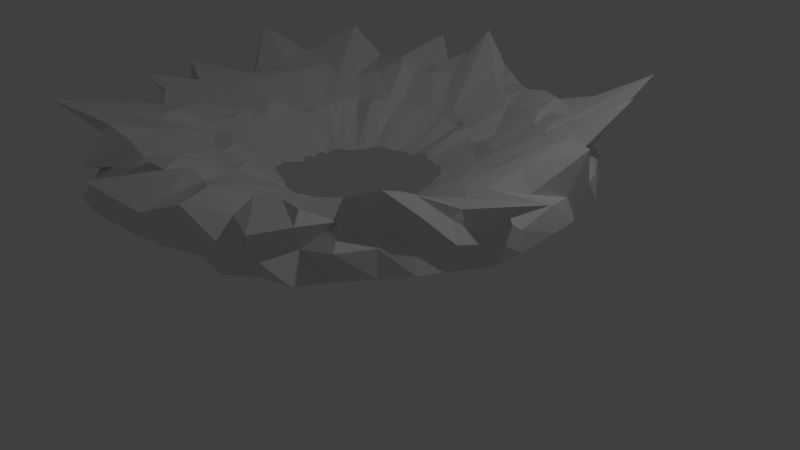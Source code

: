 # Source: Crater.blend  (saved by Blender 2.79.0; exported with 4.5.12 LTS)
import bpy
from mathutils import Matrix  # noqa: F401  (used for matrix-valued properties, if any)

bpy.ops.wm.read_factory_settings(use_empty=True)
scene = bpy.context.scene
scene.name = 'Scene'

# ---- collections
col_collection_1 = bpy.data.collections.new('Collection 1'); scene.collection.children.link(col_collection_1)

# ---- world
world_world = bpy.data.worlds.new('World'); scene.world = world_world
world_world.color = (0.05088, 0.05088, 0.05088)
world_world.use_sun_shadow = False
world_world.sun_shadow_jitter_overblur = 0.0
world_world.cycles.sampling_method = 'MANUAL'

# ---- cameras
cam_camera = bpy.data.cameras.new('Camera')
cam_camera.clip_end = 100.0
cam_camera.lens = 35.0
cam_camera.sensor_width = 32.0
cam_camera.sensor_height = 18.0
cam_camera.ortho_scale = 7.314
cam_camera.dof.focus_distance = 0.0
cam_camera.dof.aperture_fstop = 128.0

# ---- lights
light_lamp = bpy.data.lights.new('Lamp', 'POINT')
light_lamp.transmission_factor = 0.0
light_lamp.cutoff_distance = 30.0
light_lamp.energy = 100.0
light_lamp.shadow_buffer_clip_start = 1.001
light_lamp.shadow_soft_size = 0.1
light_lamp.shadow_maximum_resolution = 0.006
light_lamp.use_absolute_resolution = True

# ---- meshes
me_torus = bpy.data.meshes.new('Torus')
me_torus.from_pydata([(1.305, 0.3384, 0.07017), (0.7571, 0.3862, -0.1622), (1.098, 0.455, -0.2075), (1.429, 0.5113, -0.2863), (1.444, 0.4543, -0.2214), (1.375, 0.3822, -0.08525), (1.341, 0.5276, 0.05848), (0.8063, 0.4987, -0.122), (1.2, 0.6065, -0.2328), (1.155, 0.5522, -0.2255), (1.354, 0.5964, -0.2063), (1.317, 0.5311, -0.07428), (1.296, 0.6907, 0.06093), (0.7667, 0.5972, -0.1337), (1.159, 0.7609, -0.2236), (1.343, 0.8708, -0.2879), (1.195, 0.6688, -0.1697), (1.337, 0.7241, -0.08921), (1.198, 0.8411, 0.06946), (0.7701, 0.7909, -0.1246), (0.9181, 0.7957, -0.1943), (1.098, 0.8972, -0.2501), (1.148, 0.8628, -0.1832), (1.176, 0.8614, -0.065), (1.121, 1.018, 0.06503), (0.6776, 0.7774, -0.08481), (0.7899, 0.9991, -0.23), (0.9281, 1.001, -0.2316), (1.049, 1.084, -0.1829), (1.109, 0.9977, -0.06808), (1.036, 1.194, 0.0699), (0.6387, 0.8683, -0.08896), (0.7784, 1.122, -0.2126), (0.8259, 1.129, -0.2324), (1.169, 1.558, -0.3325), (1.013, 1.282, -0.07818), (0.9197, 1.311, 0.06567), (0.5284, 0.9456, -0.06881), (0.6367, 1.083, -0.1871), (0.7175, 1.28, -0.2528), (0.8137, 1.37, -0.213), (0.8777, 1.346, -0.102), (0.7817, 1.418, 0.07109), (0.4177, 0.9771, -0.08679), (0.5141, 1.229, -0.2244), (0.5509, 1.523, -0.3385), (0.6897, 1.445, -0.2001), (0.7446, 1.476, -0.107), (0.61, 1.542, 0.06161), (0.3653, 1.027, -0.09442), (0.3666, 1.356, -0.2341), (0.4313, 1.478, -0.2713), (0.6045, 1.673, -0.1233), (0.5915, 1.588, -0.1005), (0.4635, 1.696, 0.08203), (0.2505, 1.056, -0.05597), (0.2615, 1.338, -0.2056), (0.2583, 1.5, -0.233), (0.4029, 1.597, -0.1687), (0.4248, 1.772, -0.04408), (0.2572, 1.724, 0.02787), (0.1773, 1.024, -0.0535), (0.1892, 1.268, -0.1882), (0.1558, 1.466, -0.2407), (0.1948, 1.587, -0.2237), (0.1906, 1.702, -0.1508), (0.01966, 1.693, 0.04744), (0.0873, 1.039, -0.05219), (0.03754, 1.282, -0.2144), (0.02167, 1.443, -0.2918), (0.0221, 1.59, -0.3061), (-0.02165, 1.614, -0.157), (-0.06843, 1.703, -0.02723), (0.0001564, 1.041, -0.05034), (-0.04216, 1.265, -0.1856), (-0.05508, 1.411, -0.2505), (-0.1387, 1.603, -0.3204), (-0.04321, 1.941, -0.3346), (-0.168, 1.687, 0.02295), (-0.09207, 1.035, -0.05034), (-0.138, 1.242, -0.1717), (-0.1321, 1.4, -0.2022), (-0.07526, 1.579, -0.1612), (-0.1277, 1.748, -0.1499), (-0.3883, 1.613, 0.01769), (-0.2065, 1.097, -0.06844), (-0.2733, 1.247, -0.1781), (-0.3044, 1.492, -0.2548), (-0.3322, 1.654, -0.2284), (-0.3591, 1.653, -0.1093), (-0.5408, 1.601, 0.05781), (-0.2781, 1.027, -0.07353), (-0.3623, 1.195, -0.1563), (-0.4044, 1.312, -0.19), (-0.4631, 1.466, -0.1613), (-0.5141, 1.582, -0.07225), (-0.6629, 1.479, 0.06772), (-0.374, 1.009, -0.06876), (-0.4578, 1.122, -0.1551), (-0.5343, 1.249, -0.1952), (-0.7572, 1.598, -0.2136), (-0.7164, 1.556, -0.08447), (-0.846, 1.448, 0.05326), (-0.4753, 0.9475, -0.08719), (-0.6535, 1.172, -0.2052), (-0.7713, 1.33, -0.2543), (-0.8424, 1.415, -0.2207), (-0.785, 1.349, -0.06937), (-0.9612, 1.292, 0.04179), (-0.5479, 0.8659, -0.0899), (-0.6567, 0.9903, -0.1617), (-0.8312, 1.134, -0.2662), (-0.8564, 1.186, -0.1744), (-0.9876, 1.323, -0.1164), (-1.055, 1.141, 0.04969), (-0.6155, 0.8008, -0.09531), (-0.8935, 0.9844, -0.2719), (-1.06, 1.116, -0.3717), (-0.9834, 1.069, -0.1825), (-1.051, 1.135, -0.09896), (-1.159, 1.006, 0.04232), (-0.6616, 0.7096, -0.06029), (-0.8851, 0.8495, -0.2281), (-1.101, 0.9503, -0.3071), (-1.164, 0.9907, -0.2426), (-1.132, 0.9743, -0.06956), (-1.2, 0.8324, 0.06894), (-0.6897, 0.6106, -0.05795), (-0.9496, 0.6886, -0.161), (-1.175, 0.7419, -0.2003), (-1.15, 0.7845, -0.1572), (-1.232, 0.8299, -0.07366), (-1.296, 0.6689, 0.07293), (-0.7448, 0.5202, -0.05437), (-1.043, 0.5701, -0.1535), (-1.54, 0.5968, -0.2974), (-1.325, 0.6285, -0.161), (-1.325, 0.6599, -0.05645), (-1.326, 0.4884, 0.05237), (-0.7309, 0.446, -0.07649), (-0.9377, 0.4468, -0.1588), (-1.074, 0.4682, -0.1872), (-1.207, 0.4847, -0.153), (-1.319, 0.4928, -0.06436), (-1.357, 0.2875, 0.007032), (-0.8026, 0.3274, -0.03285), (-0.9744, 0.2962, -0.2048), (-1.131, 0.2835, -0.2575), (-1.226, 0.3286, -0.1588), (-1.327, 0.2874, -0.1226), (-1.339, 0.1232, 0.01353), (-0.7637, 0.2594, -0.06062), (-1.018, 0.156, -0.2436), (-1.131, 0.133, -0.2858), (-1.342, 0.04903, -0.3428), (-1.298, 0.1332, -0.1082), (-1.257, -0.006414, 0.06502), (-0.7267, 0.1515, -0.09341), (-0.9273, 0.0661, -0.202), (-1.172, -0.02546, -0.3381), (-1.215, -0.02537, -0.2387), (-1.294, -0.0447, -0.1344), (-1.252, -0.1878, 0.02561), (-0.7119, 0.0511, -0.1271), (-1.059, -0.1013, -0.3258), (-1.022, -0.1023, -0.2482), (-1.146, -0.1465, -0.2113), (-1.238, -0.1798, -0.1163), (-1.159, -0.327, 0.04382), (-0.6757, -0.04269, -0.0986), (-0.9052, -0.169, -0.2471), (-1.286, -0.3717, -0.4809), (-1.098, -0.284, -0.2213), (-1.147, -0.3164, -0.09942), (-1.07, -0.4697, 0.03986), (-0.6044, -0.1121, -0.08229), (-0.864, -0.2707, -0.2611), (-0.951, -0.3437, -0.284), (-0.9267, -0.3761, -0.1535), (-1.072, -0.4595, -0.1118), (-0.9708, -0.6262, 0.02448), (-0.5216, -0.1887, -0.08309), (-0.7068, -0.3376, -0.2031), (-0.832, -0.4565, -0.2669), (-0.8878, -0.5338, -0.205), (-0.9031, -0.562, -0.06639), (-0.8124, -0.7125, 0.05144), (-0.4544, -0.2382, -0.06808), (-0.6445, -0.4433, -0.2276), (-0.6829, -0.5116, -0.227), (-0.7394, -0.6072, -0.1759), (-0.9267, -0.7944, -0.1949), (-0.6567, -0.7945, 0.06431), (0.4088, 0.3341, 0.126), (0.424, 0.3898, 0.1149), (0.3832, 0.4402, 0.1206), (0.3951, 0.4976, 0.1149), (0.402, 0.5664, 0.09196), (0.3709, 0.6129, 0.09196), (-0.4105, -0.3445, -0.032), (-0.5211, -0.5056, -0.2102), (-0.6176, -0.6433, -0.2724), (-0.6446, -0.7249, -0.2052), (-0.9495, -1.12, -0.382), (-0.5366, -0.8949, 0.03698), (0.3551, 0.6652, 0.07725), (0.292, 0.6918, 0.09196), (0.2139, 0.7042, 0.1149), (0.1637, 0.7289, 0.1149), (0.1229, 0.7722, 0.09252), (0.05001, 0.7504, 0.1224), (-0.2549, -0.3522, -0.06746), (-0.3417, -0.5489, -0.1808), (-0.4917, -0.6996, -0.2685), (-0.4997, -0.7856, -0.198), (-0.6669, -0.9788, -0.2163), (-0.3581, -0.9346, 0.05272), (0.01221, 0.7868, 0.09252), (-0.04358, 0.7831, 0.09252), (-0.09928, 0.7832, 0.08534), (-0.1594, 0.7909, 0.05866), (-0.2024, 0.7405, 0.08534), (-0.2601, 0.6731, 0.1149), (-0.1865, -0.3557, -0.05758), (-0.2661, -0.5919, -0.2026), (-0.322, -0.7157, -0.2384), (-0.3369, -0.8195, -0.1819), (-0.3887, -0.9331, -0.1108), (-0.1677, -0.9595, 0.0673), (-0.3021, 0.6363, 0.08068), (-0.339, 0.5942, 0.08068), (-0.3902, 0.5716, 0.06932), (-0.3948, 0.4976, 0.1149), (-0.4127, 0.4447, 0.1149), (-0.4608, 0.3917, 0.09252), (-0.1016, -0.3845, -0.06825), (-0.164, -0.6512, -0.238), (-0.1452, -0.7299, -0.2161), (-0.1642, -0.8796, -0.1958), (-0.172, -0.9589, -0.08895), (0.01291, -1.092, 0.003491), (-0.4644, 0.336, 0.09252), (-0.4292, 0.2718, 0.09998), (-0.4671, 0.2271, 0.06159), (-0.4279, 0.1659, 0.07187), (-0.4111, 0.1017, 0.06463), (-0.38, 0.05517, 0.06463), (-0.02027, -0.4104, -0.09215), (-0.06346, -0.7342, -0.2963), (-0.05195, -0.8476, -0.3128), (-0.03906, -0.9303, -0.2404), (0.005647, -1.026, -0.1124), (0.181, -1.073, 0.007626), (-0.3432, 0.01313, 0.06463), (-0.2859, -0.0331, 0.08021), (-0.24, -0.0445, 0.1024), (-0.1991, -0.07676, 0.09635), (-0.137, -0.08721, 0.1024), (-0.08147, -0.1178, 0.08021), (0.07184, -0.4203, -0.08724), (0.148, -0.9123, -0.476), (0.1349, -0.7546, -0.2234), (0.1081, -0.9685, -0.2729), (0.1879, -1.158, -0.1839), (0.3417, -0.9936, 0.03151), (0.0001563, -0.09345, 0.1149), (0.05595, -0.08979, 0.1149), (0.1108, -0.07888, 0.1149), (0.1395, -0.05244, 0.1174), (0.1979, -0.03809, 0.1043), (0.2604, -0.005113, 0.1149), (0.1529, -0.4132, -0.09583), (0.2015, -0.6439, -0.2419), (0.2178, -0.8602, -0.34), (0.282, -0.9359, -0.2525), (0.3239, -0.9017, -0.06976), (0.4993, -0.9034, 0.05088), (0.2827, 0.04365, 0.1239), (0.3167, 0.0772, 0.1249), (0.3507, 0.1322, 0.1239), (0.3951, 0.1704, 0.1149), (0.4185, 0.2298, 0.1413), (0.424, 0.2782, 0.1149), (0.2489, -0.407, -0.1034), (0.3049, -0.5711, -0.2391), (0.3758, -0.6839, -0.2591), (0.4153, -0.8283, -0.2319), (0.4847, -0.897, -0.09558), (0.6438, -0.7902, 0.06529), (0.7192, 0.2711, -0.09961), (0.6253, 0.2007, -0.05986), (0.597, 0.06902, -0.09077), (0.5861, -0.05356, -0.106), (0.5529, -0.1384, -0.08389), (0.4414, -0.1584, -0.1039), (0.3554, -0.3565, -0.09159), (0.4345, -0.5018, -0.1984), (0.5257, -0.8876, -0.3842), (0.5811, -0.6976, -0.1561), (0.6171, -0.7711, -0.08617), (0.7848, -0.7038, 0.06473), (0.3938, -0.2256, -0.1021), (0.3443, -0.2907, -0.07115), (0.2365, -0.3146, -0.05746), (0.157, -0.3195, -0.03057), (0.06743, -0.3282, -0.01438), (-0.001867, -0.3764, -0.05416), (0.4094, -0.277, -0.1033), (0.4936, -0.4903, -0.2922), (0.5921, -0.5581, -0.2792), (0.7103, -0.6608, -0.1594), (0.7586, -0.7151, -0.08162), (0.9146, -0.5867, 0.07119), (-0.0993, -0.3558, -0.02377), (-0.1688, -0.2655, -0.02862), (-0.2742, -0.2964, -0.02363), (-0.3317, -0.2475, -0.01045), (-0.4015, -0.2053, -0.02071), (-0.4948, -0.09279, -0.008688), (0.4881, -0.2353, -0.1104), (0.6303, -0.3651, -0.2107), (0.7245, -0.5415, -0.2555), (0.8239, -0.6381, -0.1734), (0.8919, -0.633, -0.06537), (1.04, -0.5079, 0.06407), (-0.5588, -0.07985, -0.03536), (-0.6273, -0.02497, -0.06211), (-0.6578, 0.05102, -0.03206), (-0.713, 0.1385, -0.07457), (-0.7036, 0.24, -0.05291), (-0.7184, 0.334, -0.05034), (0.5607, -0.1898, -0.09719), (0.7208, -0.2788, -0.1787), (0.8344, -0.5945, -0.2385), (0.9478, -0.5276, -0.2043), (1.011, -0.5376, -0.06157), (1.17, -0.3848, 0.02098), (-0.7279, 0.4262, -0.05034), (-0.7263, 0.5046, -0.03579), (-0.6644, 0.5874, -0.02947), (-0.6309, 0.6893, -0.05284), (-0.5687, 0.7697, -0.05715), (-0.5192, 0.8468, -0.06648), (0.627, -0.04651, -0.07282), (0.7887, -0.1752, -0.1851), (1.049, -0.5555, -0.4073), (1.044, -0.3889, -0.1813), (1.154, -0.4004, -0.1218), (1.222, -0.2053, 0.04589), (-0.4447, 0.8851, -0.05991), (-0.3536, 0.9467, -0.05051), (-0.2618, 0.9617, -0.04333), (-0.1827, 1.016, -0.01409), (-0.09207, 1.035, -0.05034), (0.0001564, 1.041, -0.05034), (0.6596, 0.04126, -0.05558), (0.921, -0.1765, -0.2383), (1.183, -0.3066, -0.2773), (1.154, -0.2797, -0.2252), (1.222, -0.2715, -0.1126), (1.263, -0.01918, 0.05912), (0.08675, 1.039, -0.05239), (0.1765, 1.024, -0.05375), (0.2254, 0.9321, -0.06191), (0.349, 0.9538, -0.05372), (0.4241, 0.9416, -0.06969), (0.4715, 0.8539, -0.07934), (0.6959, 0.1541, -0.05547), (0.9519, -4.649e-06, -0.2239), (1.083, -0.01272, -0.2376), (1.512, -0.1265, -0.3978), (1.258, 0.02164, -0.06789), (1.326, 0.1821, 0.06239), (0.5823, 0.7955, -0.08209), (0.6675, 0.7326, -0.06962), (0.7188, 0.6803, -0.123), (0.7148, 0.5507, -0.08595), (0.6988, 0.4731, -0.0906), (0.6851, 0.3959, -0.06412), (0.7472, 0.2664, -0.06297), (1.05, 0.2661, -0.1977), (1.12, 0.24, -0.214), (1.227, 0.1635, -0.19), (1.29, 0.1847, -0.06704)], [], [(1, 7, 8, 2), (2, 8, 9, 3), (3, 9, 10, 4), (4, 10, 11, 5), (5, 11, 6, 0), (7, 13, 14, 8), (8, 14, 15, 9), (9, 15, 16, 10), (10, 16, 17, 11), (11, 17, 12, 6), (13, 19, 20, 14), (14, 20, 21, 15), (15, 21, 22, 16), (16, 22, 23, 17), (17, 23, 18, 12), (19, 25, 26, 20), (20, 26, 27, 21), (21, 27, 28, 22), (22, 28, 29, 23), (23, 29, 24, 18), (25, 31, 32, 26), (26, 32, 33, 27), (27, 33, 34, 28), (28, 34, 35, 29), (29, 35, 30, 24), (31, 37, 38, 32), (32, 38, 39, 33), (33, 39, 40, 34), (34, 40, 41, 35), (35, 41, 36, 30), (37, 43, 44, 38), (38, 44, 45, 39), (39, 45, 46, 40), (40, 46, 47, 41), (41, 47, 42, 36), (43, 49, 50, 44), (44, 50, 51, 45), (45, 51, 52, 46), (46, 52, 53, 47), (47, 53, 48, 42), (49, 55, 56, 50), (50, 56, 57, 51), (51, 57, 58, 52), (52, 58, 59, 53), (53, 59, 54, 48), (55, 61, 62, 56), (56, 62, 63, 57), (57, 63, 64, 58), (58, 64, 65, 59), (59, 65, 60, 54), (61, 67, 68, 62), (62, 68, 69, 63), (63, 69, 70, 64), (64, 70, 71, 65), (65, 71, 66, 60), (67, 73, 74, 68), (68, 74, 75, 69), (69, 75, 76, 70), (70, 76, 77, 71), (71, 77, 72, 66), (73, 79, 80, 74), (74, 80, 81, 75), (75, 81, 82, 76), (76, 82, 83, 77), (77, 83, 78, 72), (79, 85, 86, 80), (80, 86, 87, 81), (81, 87, 88, 82), (82, 88, 89, 83), (83, 89, 84, 78), (85, 91, 92, 86), (86, 92, 93, 87), (87, 93, 94, 88), (88, 94, 95, 89), (89, 95, 90, 84), (91, 97, 98, 92), (92, 98, 99, 93), (93, 99, 100, 94), (94, 100, 101, 95), (95, 101, 96, 90), (97, 103, 104, 98), (98, 104, 105, 99), (99, 105, 106, 100), (100, 106, 107, 101), (101, 107, 102, 96), (103, 109, 110, 104), (104, 110, 111, 105), (105, 111, 112, 106), (106, 112, 113, 107), (107, 113, 108, 102), (109, 115, 116, 110), (110, 116, 117, 111), (111, 117, 118, 112), (112, 118, 119, 113), (113, 119, 114, 108), (115, 121, 122, 116), (116, 122, 123, 117), (117, 123, 124, 118), (118, 124, 125, 119), (119, 125, 120, 114), (121, 127, 128, 122), (122, 128, 129, 123), (123, 129, 130, 124), (124, 130, 131, 125), (125, 131, 126, 120), (127, 133, 134, 128), (128, 134, 135, 129), (129, 135, 136, 130), (130, 136, 137, 131), (131, 137, 132, 126), (133, 139, 140, 134), (134, 140, 141, 135), (135, 141, 142, 136), (136, 142, 143, 137), (137, 143, 138, 132), (139, 145, 146, 140), (140, 146, 147, 141), (141, 147, 148, 142), (142, 148, 149, 143), (143, 149, 144, 138), (145, 151, 152, 146), (146, 152, 153, 147), (147, 153, 154, 148), (148, 154, 155, 149), (149, 155, 150, 144), (151, 157, 158, 152), (152, 158, 159, 153), (153, 159, 160, 154), (154, 160, 161, 155), (155, 161, 156, 150), (157, 163, 164, 158), (158, 164, 165, 159), (159, 165, 166, 160), (160, 166, 167, 161), (161, 167, 162, 156), (163, 169, 170, 164), (164, 170, 171, 165), (165, 171, 172, 166), (166, 172, 173, 167), (167, 173, 168, 162), (169, 175, 176, 170), (170, 176, 177, 171), (171, 177, 178, 172), (172, 178, 179, 173), (173, 179, 174, 168), (175, 181, 182, 176), (176, 182, 183, 177), (177, 183, 184, 178), (178, 184, 185, 179), (179, 185, 180, 174), (181, 187, 188, 182), (182, 188, 189, 183), (183, 189, 190, 184), (184, 190, 191, 185), (185, 191, 186, 180), (187, 199, 200, 188), (188, 200, 201, 189), (189, 201, 202, 190), (190, 202, 203, 191), (191, 203, 192, 186), (199, 211, 212, 200), (200, 212, 213, 201), (201, 213, 214, 202), (202, 214, 215, 203), (203, 215, 204, 192), (365, 364, 207, 206), (317, 316, 255, 254), (363, 362, 209, 208), (291, 290, 281, 280), (377, 376, 195, 194), (302, 301, 270, 269), (327, 326, 245, 244), (211, 223, 224, 212), (212, 224, 225, 213), (213, 225, 226, 214), (214, 226, 227, 215), (215, 227, 216, 204), (354, 353, 218, 217), (313, 306, 265, 258), (373, 366, 205, 198), (315, 314, 257, 256), (314, 313, 258, 257), (361, 354, 217, 210), (325, 318, 253, 246), (223, 235, 236, 224), (224, 236, 237, 225), (225, 237, 238, 226), (226, 238, 239, 227), (227, 239, 228, 216), (293, 292, 279, 278), (316, 315, 256, 255), (364, 363, 208, 207), (375, 374, 197, 196), (303, 302, 269, 268), (339, 338, 233, 232), (353, 352, 219, 218), (235, 247, 248, 236), (236, 248, 249, 237), (237, 249, 250, 238), (238, 250, 251, 239), (239, 251, 240, 228), (337, 330, 241, 234), (329, 328, 243, 242), (351, 350, 221, 220), (304, 303, 268, 267), (326, 325, 246, 245), (350, 349, 222, 221), (378, 377, 194, 193), (247, 259, 260, 248), (248, 260, 261, 249), (249, 261, 262, 250), (250, 262, 263, 251), (251, 263, 252, 240), (305, 304, 267, 266), (349, 342, 229, 222), (338, 337, 234, 233), (341, 340, 231, 230), (330, 329, 242, 241), (328, 327, 244, 243), (294, 293, 278, 277), (259, 271, 272, 260), (260, 272, 273, 261), (261, 273, 274, 262), (262, 274, 275, 263), (263, 275, 264, 252), (292, 291, 280, 279), (362, 361, 210, 209), (352, 351, 220, 219), (318, 317, 254, 253), (289, 378, 193, 282), (290, 289, 282, 281), (301, 294, 277, 270), (271, 283, 284, 272), (272, 284, 285, 273), (273, 285, 286, 274), (274, 286, 287, 275), (275, 287, 276, 264), (342, 341, 230, 229), (376, 375, 196, 195), (306, 305, 266, 265), (366, 365, 206, 205), (340, 339, 232, 231), (61, 67, 361, 362), (49, 55, 363, 364), (283, 295, 296, 284), (284, 296, 297, 285), (285, 297, 298, 286), (286, 298, 299, 287), (287, 299, 288, 276), (163, 169, 326, 327), (374, 373, 198, 197), (319, 331, 293, 294), (91, 97, 350, 351), (145, 151, 329, 330), (103, 109, 342, 349), (199, 211, 315, 316), (295, 307, 308, 296), (296, 308, 309, 297), (297, 309, 310, 298), (298, 310, 311, 299), (299, 311, 300, 288), (139, 145, 330, 337), (37, 43, 365, 366), (271, 283, 303, 304), (331, 343, 292, 293), (109, 115, 341, 342), (259, 271, 304, 305), (127, 133, 338, 339), (307, 319, 320, 308), (308, 320, 321, 309), (309, 321, 322, 310), (310, 322, 323, 311), (311, 323, 312, 300), (73, 79, 353, 354), (7, 13, 376, 377), (31, 37, 366, 373), (121, 127, 339, 340), (157, 163, 327, 328), (79, 85, 352, 353), (187, 199, 316, 317), (319, 331, 332, 320), (320, 332, 333, 321), (321, 333, 334, 322), (322, 334, 335, 323), (323, 335, 324, 312), (175, 181, 318, 325), (211, 223, 314, 315), (97, 103, 349, 350), (133, 139, 337, 338), (283, 295, 302, 303), (1, 7, 377, 378), (67, 73, 354, 361), (331, 343, 344, 332), (332, 344, 345, 333), (333, 345, 346, 334), (334, 346, 347, 335), (335, 347, 336, 324), (247, 259, 305, 306), (169, 175, 325, 326), (25, 31, 373, 374), (13, 19, 375, 376), (85, 91, 351, 352), (367, 379, 289, 290), (295, 307, 301, 302), (343, 355, 356, 344), (344, 356, 357, 345), (345, 357, 358, 346), (346, 358, 359, 347), (347, 359, 348, 336), (115, 121, 340, 341), (379, 1, 378, 289), (223, 235, 313, 314), (181, 187, 317, 318), (43, 49, 364, 365), (360, 367, 355, 343, 331, 319, 307, 295, 283, 271, 259, 247, 235, 223, 211, 199, 187, 181, 175, 169, 163, 157, 151, 145, 139, 133, 127, 121, 115, 109, 103, 97, 91, 85, 79, 73, 67, 61, 55, 49, 43, 37, 31, 25, 19, 13, 7, 1, 379, 372, 0, 6, 12, 18, 24, 30, 36, 42, 48, 54, 60, 66, 72, 78, 84, 90, 96, 102, 108, 114, 120, 126, 132, 138, 144, 150, 156, 162, 168, 174, 180, 186, 192, 204, 216, 228, 240, 252, 264, 276, 288, 300, 312, 324, 336, 348), (355, 367, 290, 291), (355, 367, 368, 356), (356, 368, 369, 357), (357, 369, 370, 358), (358, 370, 371, 359), (359, 371, 360, 348), (19, 25, 374, 375), (235, 247, 306, 313), (307, 319, 294, 301), (55, 61, 362, 363), (151, 157, 328, 329), (379, 367, 360, 372), (343, 355, 291, 292), (367, 379, 380, 368), (368, 380, 381, 369), (369, 381, 382, 370), (370, 382, 383, 371), (371, 383, 372, 360), (379, 1, 2, 380), (380, 2, 3, 381), (381, 3, 4, 382), (382, 4, 5, 383), (383, 5, 0, 372)])
me_torus.use_remesh_preserve_volume = False
me_torus.use_remesh_preserve_attributes = False
me_torus.use_mirror_vertex_groups = False
me_torus.update()

# ---- objects
ob_torus = bpy.data.objects.new('Torus', me_torus)
ob_lamp = bpy.data.objects.new('Lamp', light_lamp)
ob_camera = bpy.data.objects.new('Camera', cam_camera)

# ---- transforms, parenting, visibility, modifiers, constraints
ob_torus.location = (-0.3952, 0.9402, 1.192)
ob_torus.scale = (-2.236, -2.236, -2.236)
ob_torus.lineart.crease_threshold = 0.0
ob_lamp.location = (4.076, 1.005, 5.904)
ob_lamp.rotation_euler = (0.6503, 0.05522, 1.866)
ob_lamp.lock_rotations_4d = False
ob_lamp.empty_display_type = 'ARROWS'
ob_lamp.color = (0.0, 0.0, 0.0, 0.0)
ob_lamp.lineart.crease_threshold = 0.0
ob_camera.location = (7.481, -6.508, 5.344)
ob_camera.rotation_euler = (1.109, 0.0, 0.8149)
ob_camera.lock_rotations_4d = False
ob_camera.empty_display_type = 'ARROWS'
ob_camera.color = (0.0, 0.0, 0.0, 0.0)
ob_camera.display_type = 'WIRE'
ob_camera.lineart.crease_threshold = 0.0

# ---- collection membership
col_collection_1.objects.link(ob_torus)
col_collection_1.objects.link(ob_lamp)
col_collection_1.objects.link(ob_camera)

# ---- scene / render settings (as saved in the file)
scene.camera = ob_camera
scene.frame_start = 1; scene.frame_end = 250; scene.frame_set(1)
scene.render.engine = 'BLENDER_EEVEE_NEXT'
scene.render.resolution_percentage = 50
scene.render.dither_intensity = 0.0
scene.cycles.use_denoising = False
scene.cycles.samples = 128
scene.cycles.sampling_pattern = 'TABULATED_SOBOL'
scene.cycles.use_adaptive_sampling = False
scene.cycles.use_light_tree = False
scene.cycles.blur_glossy = 0.0
scene.cycles.sample_clamp_indirect = 0.0
scene.view_settings.view_transform = 'Standard'
bpy.context.view_layer.update()
